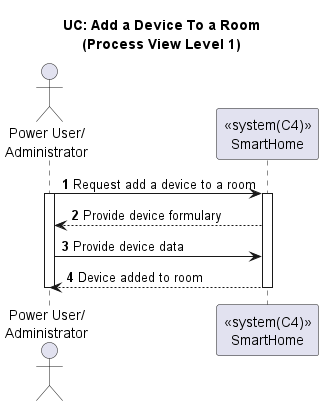

The diagram above was rendered by PlantUML. Its source (embedded in the PNG):
@startuml

title UC: Add a Device To a Room\n(Process View Level 1)
autonumber

actor "Power User/\nAdministrator" as PU
participant "<<system(C4)>>\nSmartHome" as SH

PU -> SH : Request add a device to a room
activate PU
activate SH
SH --> PU : Provide device formulary
PU -> SH : Provide device data
SH --> PU : Device added to room
deactivate SH
deactivate PU

@enduml